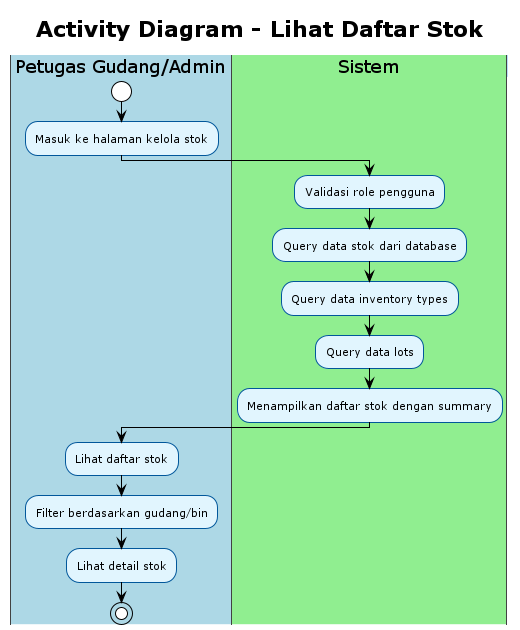

The diagram above was rendered by PlantUML. Its source (embedded in the PNG):
@startuml
!theme plain
skinparam activity {
    BackgroundColor #E1F5FE
    BorderColor #01579B
    FontSize 11
}
skinparam swimlane {
    BackgroundColor #F5F5F5
    BorderColor #424242
    TitleBackgroundColor #BBDEFB
    TitleBorderColor #1976D2
}

title Activity Diagram - Lihat Daftar Stok

|#LightBlue|Petugas Gudang/Admin|
start
:Masuk ke halaman kelola stok;

|#LightGreen|Sistem|
:Validasi role pengguna;
:Query data stok dari database;
:Query data inventory types;
:Query data lots;
:Menampilkan daftar stok dengan summary;

|#LightBlue|Petugas Gudang/Admin|
:Lihat daftar stok;
:Filter berdasarkan gudang/bin;
:Lihat detail stok;

stop

@enduml